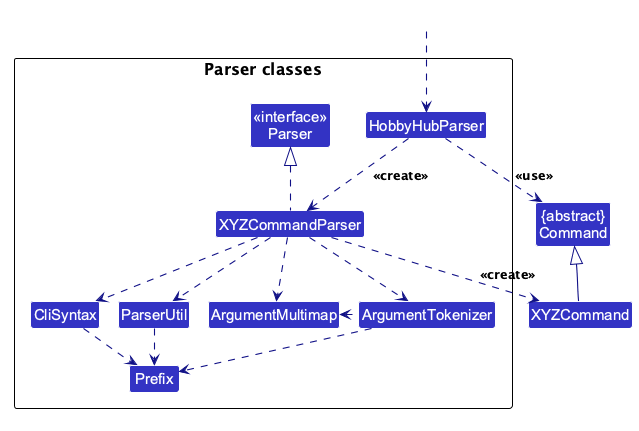

The diagram above was rendered by PlantUML. Its source (embedded in the PNG):
@startuml
!pragma layout smetana
!include style.puml
skinparam arrowThickness 1.1
skinparam arrowColor LOGIC_COLOR_T4
skinparam classBackgroundColor LOGIC_COLOR

Class "{abstract}\nCommand" as Command
Class XYZCommand

package "Parser classes"{
Class "<<interface>>\nParser" as Parser
Class HobbyHubParser
Class XYZCommandParser
Class CliSyntax
Class ParserUtil
Class ArgumentMultimap
Class ArgumentTokenizer
Class Prefix
}

Class HiddenOutside #FFFFFF
HiddenOutside ..> HobbyHubParser

HobbyHubParser .down.> XYZCommandParser: <<create>>

XYZCommandParser ..> XYZCommand : <<create>>
HobbyHubParser ..> Command : <<use>>
XYZCommandParser .up.|> Parser
XYZCommandParser ..> ArgumentMultimap
XYZCommandParser ..> ArgumentTokenizer
ArgumentTokenizer .left.> ArgumentMultimap
XYZCommandParser ..> CliSyntax
CliSyntax ..> Prefix
XYZCommandParser ..> ParserUtil
ParserUtil .down.> Prefix
ArgumentTokenizer .down.> Prefix
XYZCommand -up-|> Command
@enduml